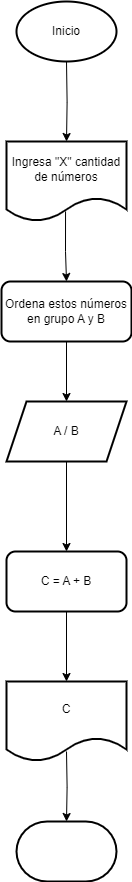

The diagram above was exported from draw.io. Its source (the exported page's mxGraphModel, read from the mxfile embedded in the PNG):
<mxGraphModel dx="2652" dy="1048" grid="1" gridSize="10" guides="1" tooltips="1" connect="1" arrows="1" fold="1" page="1" pageScale="1" pageWidth="1200" pageHeight="1920" math="0" shadow="0">
  <root>
    <mxCell id="0" />
    <mxCell id="1" parent="0" />
    <mxCell id="xU4fW9ekIqjkMuibfc1d-1" value="Inicio" style="strokeWidth=2;html=1;shape=mxgraph.flowchart.start_1;whiteSpace=wrap;" vertex="1" parent="1">
      <mxGeometry x="550" y="50" width="100" height="60" as="geometry" />
    </mxCell>
    <mxCell id="xU4fW9ekIqjkMuibfc1d-7" value="" style="edgeStyle=orthogonalEdgeStyle;rounded=0;orthogonalLoop=1;jettySize=auto;html=1;" edge="1" parent="1" target="xU4fW9ekIqjkMuibfc1d-6">
      <mxGeometry relative="1" as="geometry">
        <mxPoint x="600" y="110" as="sourcePoint" />
      </mxGeometry>
    </mxCell>
    <mxCell id="xU4fW9ekIqjkMuibfc1d-26" value="" style="edgeStyle=orthogonalEdgeStyle;rounded=0;orthogonalLoop=1;jettySize=auto;html=1;exitX=0.492;exitY=0.875;exitDx=0;exitDy=0;exitPerimeter=0;" edge="1" parent="1" source="xU4fW9ekIqjkMuibfc1d-6" target="xU4fW9ekIqjkMuibfc1d-25">
      <mxGeometry relative="1" as="geometry" />
    </mxCell>
    <mxCell id="xU4fW9ekIqjkMuibfc1d-6" value="Ingresa &quot;X&quot; cantidad de números" style="shape=document;whiteSpace=wrap;html=1;boundedLbl=1;strokeWidth=2;" vertex="1" parent="1">
      <mxGeometry x="540" y="190" width="120" height="80" as="geometry" />
    </mxCell>
    <mxCell id="xU4fW9ekIqjkMuibfc1d-21" value="" style="edgeStyle=orthogonalEdgeStyle;rounded=0;orthogonalLoop=1;jettySize=auto;html=1;" edge="1" parent="1" source="xU4fW9ekIqjkMuibfc1d-16" target="xU4fW9ekIqjkMuibfc1d-20">
      <mxGeometry relative="1" as="geometry" />
    </mxCell>
    <mxCell id="xU4fW9ekIqjkMuibfc1d-16" value="A / B" style="shape=parallelogram;perimeter=parallelogramPerimeter;whiteSpace=wrap;html=1;fixedSize=1;strokeWidth=2;" vertex="1" parent="1">
      <mxGeometry x="540" y="450" width="120" height="60" as="geometry" />
    </mxCell>
    <mxCell id="xU4fW9ekIqjkMuibfc1d-30" value="" style="edgeStyle=orthogonalEdgeStyle;rounded=0;orthogonalLoop=1;jettySize=auto;html=1;" edge="1" parent="1" source="xU4fW9ekIqjkMuibfc1d-20" target="xU4fW9ekIqjkMuibfc1d-29">
      <mxGeometry relative="1" as="geometry" />
    </mxCell>
    <mxCell id="xU4fW9ekIqjkMuibfc1d-20" value="C = A + B" style="rounded=1;whiteSpace=wrap;html=1;strokeWidth=2;" vertex="1" parent="1">
      <mxGeometry x="540" y="600" width="120" height="60" as="geometry" />
    </mxCell>
    <mxCell id="xU4fW9ekIqjkMuibfc1d-28" style="edgeStyle=orthogonalEdgeStyle;rounded=0;orthogonalLoop=1;jettySize=auto;html=1;exitX=0.5;exitY=1;exitDx=0;exitDy=0;entryX=0.5;entryY=0;entryDx=0;entryDy=0;" edge="1" parent="1" source="xU4fW9ekIqjkMuibfc1d-25" target="xU4fW9ekIqjkMuibfc1d-16">
      <mxGeometry relative="1" as="geometry" />
    </mxCell>
    <mxCell id="xU4fW9ekIqjkMuibfc1d-25" value="Ordena estos números en grupo A y B" style="rounded=1;whiteSpace=wrap;html=1;strokeWidth=2;" vertex="1" parent="1">
      <mxGeometry x="535" y="330" width="130" height="60" as="geometry" />
    </mxCell>
    <mxCell id="xU4fW9ekIqjkMuibfc1d-27" value="" style="endArrow=classic;html=1;rounded=0;" edge="1" parent="1" target="xU4fW9ekIqjkMuibfc1d-25">
      <mxGeometry width="50" height="50" relative="1" as="geometry">
        <mxPoint x="600" y="390" as="sourcePoint" />
        <mxPoint x="650" y="340" as="targetPoint" />
      </mxGeometry>
    </mxCell>
    <mxCell id="xU4fW9ekIqjkMuibfc1d-32" value="" style="edgeStyle=orthogonalEdgeStyle;rounded=0;orthogonalLoop=1;jettySize=auto;html=1;" edge="1" parent="1" target="xU4fW9ekIqjkMuibfc1d-31">
      <mxGeometry relative="1" as="geometry">
        <mxPoint x="600" y="800" as="sourcePoint" />
      </mxGeometry>
    </mxCell>
    <mxCell id="xU4fW9ekIqjkMuibfc1d-29" value="C" style="shape=document;whiteSpace=wrap;html=1;boundedLbl=1;rounded=1;strokeWidth=2;" vertex="1" parent="1">
      <mxGeometry x="540" y="730" width="120" height="80" as="geometry" />
    </mxCell>
    <mxCell id="xU4fW9ekIqjkMuibfc1d-31" value="" style="strokeWidth=2;html=1;shape=mxgraph.flowchart.terminator;whiteSpace=wrap;" vertex="1" parent="1">
      <mxGeometry x="550" y="870" width="100" height="60" as="geometry" />
    </mxCell>
  </root>
</mxGraphModel>